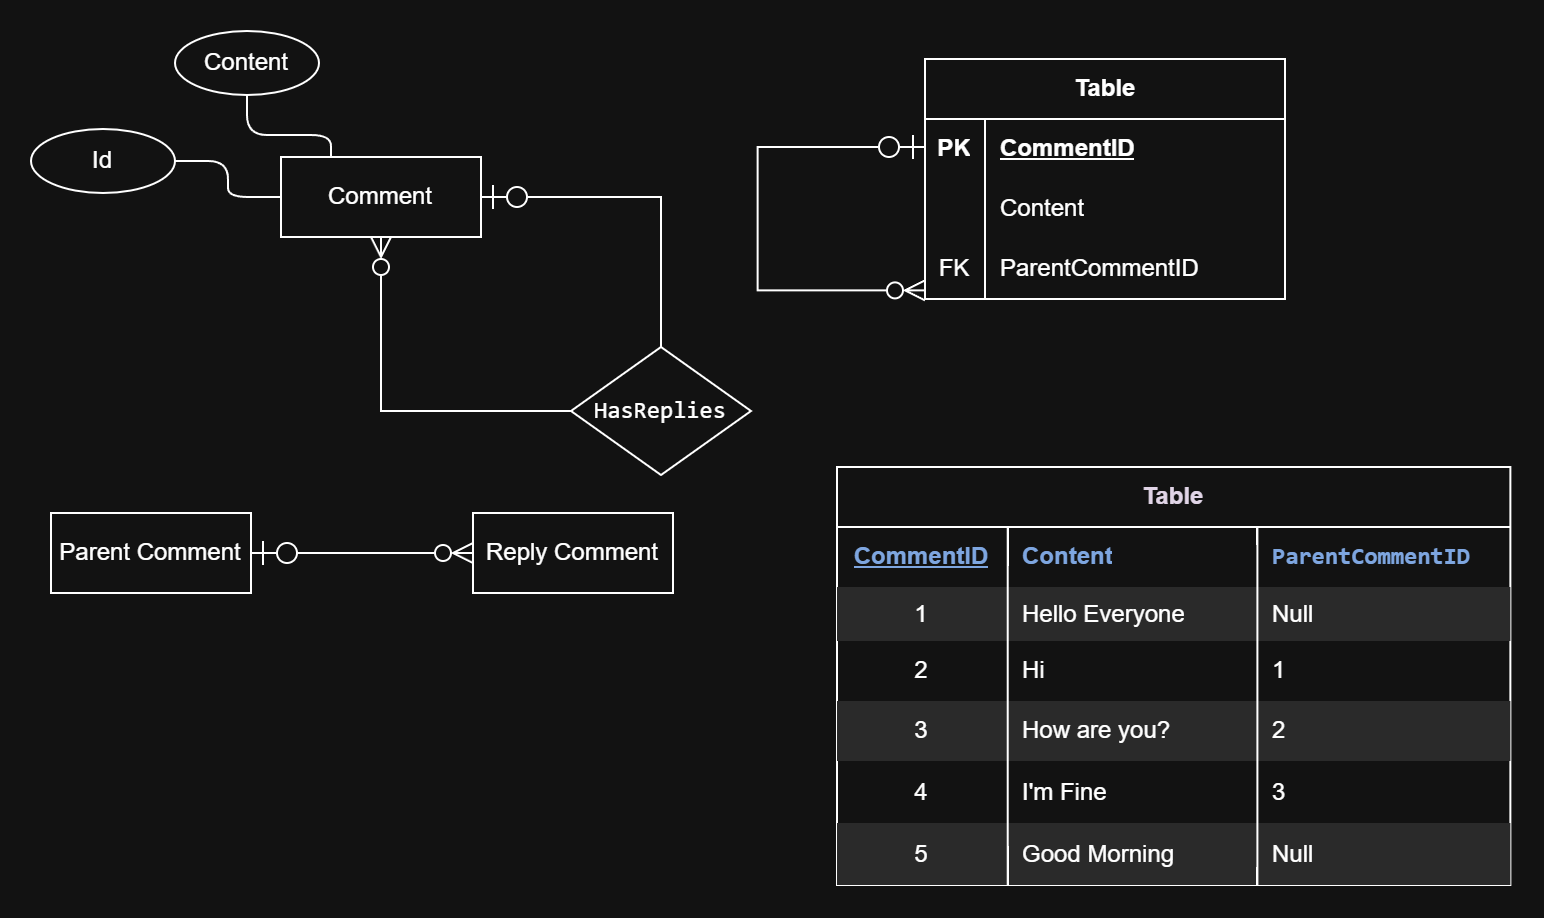

The diagram above was exported from draw.io. Its source (the exported page's mxGraphModel, read from the mxfile embedded in the PNG):
<mxGraphModel dx="1001" dy="690" grid="0" gridSize="10" guides="1" tooltips="1" connect="1" arrows="1" fold="1" page="0" pageScale="1" pageWidth="850" pageHeight="1100" background="none" math="0" shadow="0">
  <root>
    <mxCell id="0" />
    <mxCell id="1" parent="0" />
    <mxCell id="JBe2NIL4F3jws29opPVn-15" edge="1" parent="1" source="JBe2NIL4F3jws29opPVn-6" style="edgeStyle=orthogonalEdgeStyle;shape=connector;rounded=0;orthogonalLoop=1;jettySize=auto;html=1;strokeColor=default;align=center;verticalAlign=middle;fontFamily=Helvetica;fontSize=11;fontColor=default;labelBackgroundColor=default;defaultLabelBackgroundColor=page;labelPadding=0 4;startArrow=ERzeroToOne;startFill=0;startSize=10;endArrow=none;endFill=0;endSize=8;" target="JBe2NIL4F3jws29opPVn-11">
      <mxGeometry relative="1" as="geometry" />
    </mxCell>
    <mxCell id="JBe2NIL4F3jws29opPVn-6" parent="1" style="whiteSpace=wrap;html=1;align=center;" value="Comment" vertex="1">
      <mxGeometry height="40" width="100" x="127" y="156" as="geometry" />
    </mxCell>
    <mxCell id="JBe2NIL4F3jws29opPVn-8" edge="1" parent="1" source="JBe2NIL4F3jws29opPVn-7" style="edgeStyle=orthogonalEdgeStyle;shape=connector;rounded=1;orthogonalLoop=1;jettySize=auto;html=1;entryX=0;entryY=0.5;entryDx=0;entryDy=0;strokeColor=default;align=center;verticalAlign=middle;fontFamily=Helvetica;fontSize=11;fontColor=default;labelBackgroundColor=default;defaultLabelBackgroundColor=page;labelPadding=0 4;startArrow=none;startFill=0;startSize=10;endArrow=none;endFill=0;endSize=8;curved=0;" target="JBe2NIL4F3jws29opPVn-6">
      <mxGeometry relative="1" as="geometry" />
    </mxCell>
    <mxCell id="JBe2NIL4F3jws29opPVn-7" parent="1" style="ellipse;whiteSpace=wrap;html=1;align=center;" value="Id" vertex="1">
      <mxGeometry height="32" width="72" x="2" y="142" as="geometry" />
    </mxCell>
    <mxCell id="JBe2NIL4F3jws29opPVn-22" edge="1" parent="1" source="JBe2NIL4F3jws29opPVn-9" style="edgeStyle=orthogonalEdgeStyle;shape=connector;rounded=1;orthogonalLoop=1;jettySize=auto;html=1;entryX=0.25;entryY=0;entryDx=0;entryDy=0;strokeColor=default;align=center;verticalAlign=middle;fontFamily=Helvetica;fontSize=11;fontColor=default;labelBackgroundColor=default;defaultLabelBackgroundColor=page;labelPadding=0 4;startArrow=none;startFill=0;startSize=10;endArrow=none;endFill=0;endSize=8;curved=0;" target="JBe2NIL4F3jws29opPVn-6">
      <mxGeometry relative="1" as="geometry" />
    </mxCell>
    <mxCell id="JBe2NIL4F3jws29opPVn-9" parent="1" style="ellipse;whiteSpace=wrap;html=1;align=center;" value="Content" vertex="1">
      <mxGeometry height="32" width="72" x="74" y="93" as="geometry" />
    </mxCell>
    <mxCell id="JBe2NIL4F3jws29opPVn-12" edge="1" parent="1" source="JBe2NIL4F3jws29opPVn-11" style="edgeStyle=orthogonalEdgeStyle;shape=connector;rounded=0;orthogonalLoop=1;jettySize=auto;html=1;entryX=0.5;entryY=1;entryDx=0;entryDy=0;strokeColor=default;align=center;verticalAlign=middle;fontFamily=Helvetica;fontSize=11;fontColor=default;labelBackgroundColor=default;defaultLabelBackgroundColor=page;labelPadding=0 4;startArrow=none;startFill=0;startSize=10;endArrow=ERzeroToMany;endFill=0;endSize=8;" target="JBe2NIL4F3jws29opPVn-6">
      <mxGeometry relative="1" as="geometry" />
    </mxCell>
    <mxCell id="JBe2NIL4F3jws29opPVn-11" parent="1" style="shape=rhombus;perimeter=rhombusPerimeter;whiteSpace=wrap;html=1;align=center;" value="&lt;code&gt;HasReplies&lt;/code&gt;" vertex="1">
      <mxGeometry height="64" width="90" x="272" y="251" as="geometry" />
    </mxCell>
    <mxCell id="JBe2NIL4F3jws29opPVn-18" edge="1" parent="1" source="JBe2NIL4F3jws29opPVn-16" style="edgeStyle=orthogonalEdgeStyle;shape=connector;rounded=0;orthogonalLoop=1;jettySize=auto;html=1;strokeColor=default;align=center;verticalAlign=middle;fontFamily=Helvetica;fontSize=11;fontColor=default;labelBackgroundColor=default;defaultLabelBackgroundColor=page;labelPadding=0 4;startArrow=ERzeroToOne;startFill=0;startSize=10;endArrow=ERzeroToMany;endFill=0;endSize=8;" target="JBe2NIL4F3jws29opPVn-17">
      <mxGeometry relative="1" as="geometry" />
    </mxCell>
    <mxCell id="JBe2NIL4F3jws29opPVn-16" parent="1" style="whiteSpace=wrap;html=1;align=center;" value="Parent Comment" vertex="1">
      <mxGeometry height="40" width="100" x="12" y="334" as="geometry" />
    </mxCell>
    <mxCell id="JBe2NIL4F3jws29opPVn-17" parent="1" style="whiteSpace=wrap;html=1;align=center;" value="Reply Comment" vertex="1">
      <mxGeometry height="40" width="100" x="223" y="334" as="geometry" />
    </mxCell>
    <mxCell id="JBe2NIL4F3jws29opPVn-23" parent="1" style="shape=table;startSize=30;container=1;collapsible=1;childLayout=tableLayout;fixedRows=1;rowLines=0;fontStyle=1;align=center;resizeLast=1;html=1;tableRender=collapsed;" value="Table" vertex="1">
      <mxGeometry height="120" width="180" x="449" y="107" as="geometry" />
    </mxCell>
    <mxCell id="JBe2NIL4F3jws29opPVn-24" parent="JBe2NIL4F3jws29opPVn-23" style="shape=tableRow;horizontal=0;startSize=0;swimlaneHead=0;swimlaneBody=0;fillColor=none;collapsible=0;dropTarget=0;points=[[0,0.5],[1,0.5]];portConstraint=eastwest;" value="" vertex="1">
      <mxGeometry height="30" width="180" y="30" as="geometry" />
    </mxCell>
    <mxCell id="JBe2NIL4F3jws29opPVn-25" parent="JBe2NIL4F3jws29opPVn-24" style="shape=partialRectangle;connectable=0;fillColor=none;fontStyle=1;overflow=hidden;whiteSpace=wrap;html=1;" value="PK" vertex="1">
      <mxGeometry height="30" width="30" as="geometry">
        <mxRectangle height="30" width="30" as="alternateBounds" />
      </mxGeometry>
    </mxCell>
    <mxCell id="JBe2NIL4F3jws29opPVn-26" parent="JBe2NIL4F3jws29opPVn-24" style="shape=partialRectangle;connectable=0;fillColor=none;align=left;spacingLeft=6;fontStyle=5;overflow=hidden;whiteSpace=wrap;html=1;" value="CommentID" vertex="1">
      <mxGeometry height="30" width="150" x="30" as="geometry">
        <mxRectangle height="30" width="150" as="alternateBounds" />
      </mxGeometry>
    </mxCell>
    <mxCell id="JBe2NIL4F3jws29opPVn-27" parent="JBe2NIL4F3jws29opPVn-23" style="shape=tableRow;horizontal=0;startSize=0;swimlaneHead=0;swimlaneBody=0;fillColor=none;collapsible=0;dropTarget=0;points=[[0,0.5],[1,0.5]];portConstraint=eastwest;" value="" vertex="1">
      <mxGeometry height="30" width="180" y="60" as="geometry" />
    </mxCell>
    <mxCell id="JBe2NIL4F3jws29opPVn-28" parent="JBe2NIL4F3jws29opPVn-27" style="shape=partialRectangle;connectable=0;fillColor=none;editable=1;overflow=hidden;whiteSpace=wrap;html=1;" value="" vertex="1">
      <mxGeometry height="30" width="30" as="geometry">
        <mxRectangle height="30" width="30" as="alternateBounds" />
      </mxGeometry>
    </mxCell>
    <mxCell id="JBe2NIL4F3jws29opPVn-29" parent="JBe2NIL4F3jws29opPVn-27" style="shape=partialRectangle;connectable=0;fillColor=none;align=left;spacingLeft=6;overflow=hidden;whiteSpace=wrap;html=1;" value="Content" vertex="1">
      <mxGeometry height="30" width="150" x="30" as="geometry">
        <mxRectangle height="30" width="150" as="alternateBounds" />
      </mxGeometry>
    </mxCell>
    <mxCell id="JBe2NIL4F3jws29opPVn-33" parent="JBe2NIL4F3jws29opPVn-23" style="shape=tableRow;horizontal=0;startSize=0;swimlaneHead=0;swimlaneBody=0;fillColor=none;collapsible=0;dropTarget=0;points=[[0,0.5],[1,0.5]];portConstraint=eastwest;" value="" vertex="1">
      <mxGeometry height="30" width="180" y="90" as="geometry" />
    </mxCell>
    <mxCell id="JBe2NIL4F3jws29opPVn-34" parent="JBe2NIL4F3jws29opPVn-33" style="shape=partialRectangle;connectable=0;fillColor=none;editable=1;overflow=hidden;whiteSpace=wrap;html=1;" value="FK" vertex="1">
      <mxGeometry height="30" width="30" as="geometry">
        <mxRectangle height="30" width="30" as="alternateBounds" />
      </mxGeometry>
    </mxCell>
    <mxCell id="JBe2NIL4F3jws29opPVn-35" parent="JBe2NIL4F3jws29opPVn-33" style="shape=partialRectangle;connectable=0;fillColor=none;align=left;spacingLeft=6;overflow=hidden;whiteSpace=wrap;html=1;" value="ParentCommentID" vertex="1">
      <mxGeometry height="30" width="150" x="30" as="geometry">
        <mxRectangle height="30" width="150" as="alternateBounds" />
      </mxGeometry>
    </mxCell>
    <mxCell id="JBe2NIL4F3jws29opPVn-38" parent="1" style="shape=table;startSize=30;container=1;collapsible=1;childLayout=tableLayout;fixedRows=1;rowLines=0;fontStyle=1;align=center;resizeLast=1;html=1;evenRowColor=light-dark(#F5F5F5, #2A2A2A);evenColumnColor=none;fontColor=light-dark(#000000,#E1D5E7);" value="Table" vertex="1">
      <mxGeometry height="209" width="336.6936412066051" x="405" y="311" as="geometry" />
    </mxCell>
    <mxCell id="JBe2NIL4F3jws29opPVn-39" parent="JBe2NIL4F3jws29opPVn-38" style="shape=tableRow;horizontal=0;startSize=0;swimlaneHead=0;swimlaneBody=0;fillColor=none;collapsible=0;dropTarget=0;points=[[0,0.5],[1,0.5]];portConstraint=eastwest;top=0;left=0;bottom=0;right=0;fontColor=light-dark(#000000,#7EA6E0);" value="" vertex="1">
      <mxGeometry height="30" width="336.6936412066051" y="30" as="geometry" />
    </mxCell>
    <mxCell id="JBe2NIL4F3jws29opPVn-40" parent="JBe2NIL4F3jws29opPVn-39" style="shape=partialRectangle;connectable=0;fillColor=none;fontStyle=5;overflow=hidden;whiteSpace=wrap;html=1;top=0;left=0;bottom=0;right=0;fontColor=light-dark(#000000,#7EA6E0);align=center;" value="CommentID" vertex="1">
      <mxGeometry height="30" width="85.36345418294286" as="geometry">
        <mxRectangle height="30" width="85.36345418294286" as="alternateBounds" />
      </mxGeometry>
    </mxCell>
    <mxCell id="JBe2NIL4F3jws29opPVn-41" parent="JBe2NIL4F3jws29opPVn-39" style="shape=partialRectangle;connectable=0;fillColor=none;align=left;spacingLeft=6;fontStyle=1;overflow=hidden;whiteSpace=wrap;html=1;top=0;left=0;bottom=0;right=0;labelBackgroundColor=none;fontColor=light-dark(#000000,#7EA6E0);" value="Content" vertex="1">
      <mxGeometry height="30" width="124.83337540516504" x="85.36345418294286" as="geometry">
        <mxRectangle height="30" width="124.83337540516504" as="alternateBounds" />
      </mxGeometry>
    </mxCell>
    <mxCell id="JBe2NIL4F3jws29opPVn-42" parent="JBe2NIL4F3jws29opPVn-39" style="shape=partialRectangle;connectable=0;fillColor=none;align=left;spacingLeft=6;fontStyle=1;overflow=hidden;whiteSpace=wrap;html=1;top=0;left=0;bottom=0;right=0;fontColor=light-dark(#000000,#7EA6E0);" value="&lt;code&gt;ParentCommentID&lt;/code&gt;" vertex="1">
      <mxGeometry height="30" width="126.49681161849719" x="210.1968295881079" as="geometry">
        <mxRectangle height="30" width="126.49681161849719" as="alternateBounds" />
      </mxGeometry>
    </mxCell>
    <mxCell id="JBe2NIL4F3jws29opPVn-43" parent="JBe2NIL4F3jws29opPVn-38" style="shape=tableRow;horizontal=0;startSize=0;swimlaneHead=0;swimlaneBody=0;fillColor=none;collapsible=0;dropTarget=0;points=[[0,0.5],[1,0.5]];portConstraint=eastwest;top=0;left=0;bottom=0;right=0;" value="" vertex="1">
      <mxGeometry height="27" width="336.6936412066051" y="60" as="geometry" />
    </mxCell>
    <mxCell id="JBe2NIL4F3jws29opPVn-44" parent="JBe2NIL4F3jws29opPVn-43" style="shape=partialRectangle;connectable=0;fillColor=none;editable=1;overflow=hidden;whiteSpace=wrap;html=1;top=0;left=0;bottom=0;right=0;" value="1" vertex="1">
      <mxGeometry height="27" width="85.36345418294286" as="geometry">
        <mxRectangle height="27" width="85.36345418294286" as="alternateBounds" />
      </mxGeometry>
    </mxCell>
    <mxCell id="JBe2NIL4F3jws29opPVn-45" parent="JBe2NIL4F3jws29opPVn-43" style="shape=partialRectangle;connectable=0;fillColor=none;align=left;spacingLeft=6;overflow=hidden;whiteSpace=wrap;html=1;top=0;left=0;bottom=0;right=0;" value="Hello Everyone" vertex="1">
      <mxGeometry height="27" width="124.83337540516504" x="85.36345418294286" as="geometry">
        <mxRectangle height="27" width="124.83337540516504" as="alternateBounds" />
      </mxGeometry>
    </mxCell>
    <mxCell id="JBe2NIL4F3jws29opPVn-46" parent="JBe2NIL4F3jws29opPVn-43" style="shape=partialRectangle;connectable=0;fillColor=none;align=left;spacingLeft=6;overflow=hidden;whiteSpace=wrap;html=1;top=0;left=0;bottom=0;right=0;" value="Null" vertex="1">
      <mxGeometry height="27" width="126.49681161849719" x="210.1968295881079" as="geometry">
        <mxRectangle height="27" width="126.49681161849719" as="alternateBounds" />
      </mxGeometry>
    </mxCell>
    <mxCell id="JBe2NIL4F3jws29opPVn-47" parent="JBe2NIL4F3jws29opPVn-38" style="shape=tableRow;horizontal=0;startSize=0;swimlaneHead=0;swimlaneBody=0;fillColor=none;collapsible=0;dropTarget=0;points=[[0,0.5],[1,0.5]];portConstraint=eastwest;top=0;left=0;bottom=0;right=0;" value="" vertex="1">
      <mxGeometry height="30" width="336.6936412066051" y="87" as="geometry" />
    </mxCell>
    <mxCell id="JBe2NIL4F3jws29opPVn-48" parent="JBe2NIL4F3jws29opPVn-47" style="shape=partialRectangle;connectable=0;fillColor=none;editable=1;overflow=hidden;whiteSpace=wrap;html=1;top=0;left=0;bottom=0;right=0;" value="2" vertex="1">
      <mxGeometry height="30" width="85.36345418294286" as="geometry">
        <mxRectangle height="30" width="85.36345418294286" as="alternateBounds" />
      </mxGeometry>
    </mxCell>
    <mxCell id="JBe2NIL4F3jws29opPVn-49" parent="JBe2NIL4F3jws29opPVn-47" style="shape=partialRectangle;connectable=0;fillColor=none;align=left;spacingLeft=6;overflow=hidden;whiteSpace=wrap;html=1;top=0;left=0;bottom=0;right=0;" value="Hi" vertex="1">
      <mxGeometry height="30" width="124.83337540516504" x="85.36345418294286" as="geometry">
        <mxRectangle height="30" width="124.83337540516504" as="alternateBounds" />
      </mxGeometry>
    </mxCell>
    <mxCell id="JBe2NIL4F3jws29opPVn-50" parent="JBe2NIL4F3jws29opPVn-47" style="shape=partialRectangle;connectable=0;fillColor=none;align=left;spacingLeft=6;overflow=hidden;whiteSpace=wrap;html=1;top=0;left=0;bottom=0;right=0;" value="1" vertex="1">
      <mxGeometry height="30" width="126.49681161849719" x="210.1968295881079" as="geometry">
        <mxRectangle height="30" width="126.49681161849719" as="alternateBounds" />
      </mxGeometry>
    </mxCell>
    <mxCell id="JBe2NIL4F3jws29opPVn-51" parent="JBe2NIL4F3jws29opPVn-38" style="shape=tableRow;horizontal=0;startSize=0;swimlaneHead=0;swimlaneBody=0;fillColor=none;collapsible=0;dropTarget=0;points=[[0,0.5],[1,0.5]];portConstraint=eastwest;top=0;left=0;bottom=0;right=0;" value="" vertex="1">
      <mxGeometry height="30" width="336.6936412066051" y="117" as="geometry" />
    </mxCell>
    <mxCell id="JBe2NIL4F3jws29opPVn-52" parent="JBe2NIL4F3jws29opPVn-51" style="shape=partialRectangle;connectable=0;fillColor=none;editable=1;overflow=hidden;whiteSpace=wrap;html=1;top=0;left=0;bottom=0;right=0;" value="3" vertex="1">
      <mxGeometry height="30" width="85.36345418294286" as="geometry">
        <mxRectangle height="30" width="85.36345418294286" as="alternateBounds" />
      </mxGeometry>
    </mxCell>
    <mxCell id="JBe2NIL4F3jws29opPVn-53" parent="JBe2NIL4F3jws29opPVn-51" style="shape=partialRectangle;connectable=0;fillColor=none;align=left;spacingLeft=6;overflow=hidden;whiteSpace=wrap;html=1;top=0;left=0;bottom=0;right=0;" value="How are you?" vertex="1">
      <mxGeometry height="30" width="124.83337540516504" x="85.36345418294286" as="geometry">
        <mxRectangle height="30" width="124.83337540516504" as="alternateBounds" />
      </mxGeometry>
    </mxCell>
    <mxCell id="JBe2NIL4F3jws29opPVn-54" parent="JBe2NIL4F3jws29opPVn-51" style="shape=partialRectangle;connectable=0;fillColor=none;align=left;spacingLeft=6;overflow=hidden;whiteSpace=wrap;html=1;top=0;left=0;bottom=0;right=0;" value="2" vertex="1">
      <mxGeometry height="30" width="126.49681161849719" x="210.1968295881079" as="geometry">
        <mxRectangle height="30" width="126.49681161849719" as="alternateBounds" />
      </mxGeometry>
    </mxCell>
    <mxCell id="JBe2NIL4F3jws29opPVn-55" parent="JBe2NIL4F3jws29opPVn-38" style="shape=tableRow;horizontal=0;startSize=0;swimlaneHead=0;swimlaneBody=0;fillColor=none;collapsible=0;dropTarget=0;points=[[0,0.5],[1,0.5]];portConstraint=eastwest;top=0;left=0;bottom=0;right=0;" vertex="1">
      <mxGeometry height="31" width="336.6936412066051" y="147" as="geometry" />
    </mxCell>
    <mxCell id="JBe2NIL4F3jws29opPVn-56" parent="JBe2NIL4F3jws29opPVn-55" style="shape=partialRectangle;connectable=0;fillColor=none;editable=1;overflow=hidden;whiteSpace=wrap;html=1;top=0;left=0;bottom=0;right=0;" value="4" vertex="1">
      <mxGeometry height="31" width="85.36345418294286" as="geometry">
        <mxRectangle height="31" width="85.36345418294286" as="alternateBounds" />
      </mxGeometry>
    </mxCell>
    <mxCell id="JBe2NIL4F3jws29opPVn-57" parent="JBe2NIL4F3jws29opPVn-55" style="shape=partialRectangle;connectable=0;fillColor=none;align=left;spacingLeft=6;overflow=hidden;whiteSpace=wrap;html=1;top=0;left=0;bottom=0;right=0;" value="I'm Fine" vertex="1">
      <mxGeometry height="31" width="124.83337540516504" x="85.36345418294286" as="geometry">
        <mxRectangle height="31" width="124.83337540516504" as="alternateBounds" />
      </mxGeometry>
    </mxCell>
    <mxCell id="JBe2NIL4F3jws29opPVn-58" parent="JBe2NIL4F3jws29opPVn-55" style="shape=partialRectangle;connectable=0;fillColor=none;align=left;spacingLeft=6;overflow=hidden;whiteSpace=wrap;html=1;top=0;left=0;bottom=0;right=0;" value="3" vertex="1">
      <mxGeometry height="31" width="126.49681161849719" x="210.1968295881079" as="geometry">
        <mxRectangle height="31" width="126.49681161849719" as="alternateBounds" />
      </mxGeometry>
    </mxCell>
    <mxCell id="JBe2NIL4F3jws29opPVn-59" parent="JBe2NIL4F3jws29opPVn-38" style="shape=tableRow;horizontal=0;startSize=0;swimlaneHead=0;swimlaneBody=0;fillColor=none;collapsible=0;dropTarget=0;points=[[0,0.5],[1,0.5]];portConstraint=eastwest;top=0;left=0;bottom=0;right=0;" vertex="1">
      <mxGeometry height="31" width="336.6936412066051" y="178" as="geometry" />
    </mxCell>
    <mxCell id="JBe2NIL4F3jws29opPVn-60" parent="JBe2NIL4F3jws29opPVn-59" style="shape=partialRectangle;connectable=0;fillColor=none;editable=1;overflow=hidden;whiteSpace=wrap;html=1;top=0;left=0;bottom=0;right=0;" value="5" vertex="1">
      <mxGeometry height="31" width="85.36345418294286" as="geometry">
        <mxRectangle height="31" width="85.36345418294286" as="alternateBounds" />
      </mxGeometry>
    </mxCell>
    <mxCell id="JBe2NIL4F3jws29opPVn-61" parent="JBe2NIL4F3jws29opPVn-59" style="shape=partialRectangle;connectable=0;fillColor=none;align=left;spacingLeft=6;overflow=hidden;whiteSpace=wrap;html=1;top=0;left=0;bottom=0;right=0;" value="Good Morning" vertex="1">
      <mxGeometry height="31" width="124.83337540516504" x="85.36345418294286" as="geometry">
        <mxRectangle height="31" width="124.83337540516504" as="alternateBounds" />
      </mxGeometry>
    </mxCell>
    <mxCell id="JBe2NIL4F3jws29opPVn-62" parent="JBe2NIL4F3jws29opPVn-59" style="shape=partialRectangle;connectable=0;fillColor=none;align=left;spacingLeft=6;overflow=hidden;whiteSpace=wrap;html=1;top=0;left=0;bottom=0;right=0;" value="Null" vertex="1">
      <mxGeometry height="31" width="126.49681161849719" x="210.1968295881079" as="geometry">
        <mxRectangle height="31" width="126.49681161849719" as="alternateBounds" />
      </mxGeometry>
    </mxCell>
    <mxCell id="JBe2NIL4F3jws29opPVn-36" edge="1" parent="1" style="edgeStyle=orthogonalEdgeStyle;shape=connector;rounded=0;orthogonalLoop=1;jettySize=auto;html=1;strokeColor=default;align=center;verticalAlign=middle;fontFamily=Helvetica;fontSize=11;fontColor=default;labelBackgroundColor=default;defaultLabelBackgroundColor=page;labelPadding=0 4;startArrow=ERzeroToOne;startFill=0;startSize=10;endArrow=ERzeroToMany;endFill=0;endSize=8;" target="JBe2NIL4F3jws29opPVn-33">
      <mxGeometry relative="1" x="0.3384" as="geometry">
        <Array as="points">
          <mxPoint x="365.3" y="151" />
          <mxPoint x="365.3" y="222.7" />
        </Array>
        <mxPoint x="449" y="151" as="sourcePoint" />
        <mxPoint x="449" y="222.69999999999993" as="targetPoint" />
      </mxGeometry>
    </mxCell>
  </root>
</mxGraphModel>